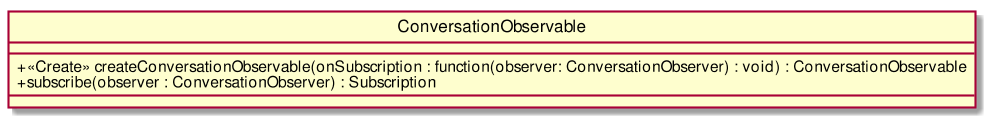

The diagram above was rendered by PlantUML. Its source (embedded in the PNG):
@startuml
scale 1000*1000
skinparam classAttributeIconSize 0
class ConversationObservable{
__
+ <<Create>> createConversationObservable(onSubscription : function(observer: ConversationObserver) : void) : ConversationObservable
+ subscribe(observer : ConversationObserver) : Subscription
__

}
hide circle
@enduml